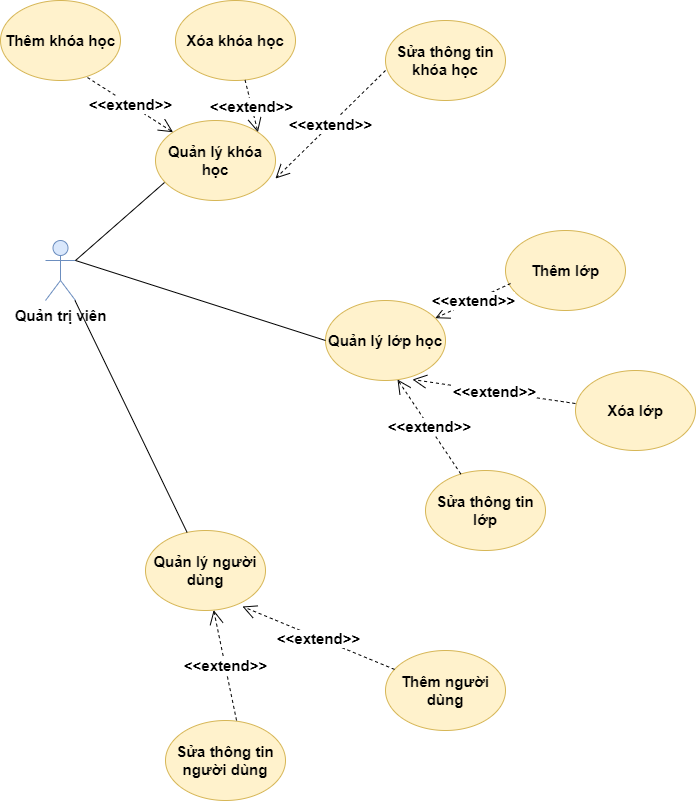

The diagram above was exported from draw.io. Its source (the exported page's mxGraphModel, read from the mxfile embedded in the PNG):
<mxGraphModel dx="868" dy="520" grid="1" gridSize="10" guides="1" tooltips="1" connect="1" arrows="1" fold="1" page="1" pageScale="1" pageWidth="2339" pageHeight="3300" math="0" shadow="0">
  <root>
    <mxCell id="0" />
    <mxCell id="1" parent="0" />
    <mxCell id="33LfOnkZu9a1APNRgGBM-1" value="Quản trị viên" style="shape=umlActor;verticalLabelPosition=bottom;verticalAlign=top;html=1;outlineConnect=0;fontSize=15;fontStyle=1;fillColor=#dae8fc;strokeColor=#6c8ebf;" parent="1" vertex="1">
      <mxGeometry x="110" y="260" width="30" height="60" as="geometry" />
    </mxCell>
    <mxCell id="33LfOnkZu9a1APNRgGBM-2" value="Quản lý khóa học" style="ellipse;whiteSpace=wrap;html=1;fontSize=15;fontStyle=1;fillColor=#fff2cc;strokeColor=#d6b656;" parent="1" vertex="1">
      <mxGeometry x="220" y="140" width="120" height="80" as="geometry" />
    </mxCell>
    <mxCell id="33LfOnkZu9a1APNRgGBM-3" value="Quản lý lớp học" style="ellipse;whiteSpace=wrap;html=1;fontSize=15;fontStyle=1;fillColor=#fff2cc;strokeColor=#d6b656;" parent="1" vertex="1">
      <mxGeometry x="390" y="320" width="120" height="80" as="geometry" />
    </mxCell>
    <mxCell id="33LfOnkZu9a1APNRgGBM-4" value="Quản lý người dùng" style="ellipse;whiteSpace=wrap;html=1;fontSize=15;fontStyle=1;fillColor=#fff2cc;strokeColor=#d6b656;" parent="1" vertex="1">
      <mxGeometry x="210" y="550" width="120" height="80" as="geometry" />
    </mxCell>
    <mxCell id="33LfOnkZu9a1APNRgGBM-5" value="Thêm khóa học" style="ellipse;whiteSpace=wrap;html=1;fontSize=15;fontStyle=1;fillColor=#fff2cc;strokeColor=#d6b656;" parent="1" vertex="1">
      <mxGeometry x="65" y="20" width="120" height="80" as="geometry" />
    </mxCell>
    <mxCell id="33LfOnkZu9a1APNRgGBM-6" value="Xóa khóa học" style="ellipse;whiteSpace=wrap;html=1;fontSize=15;fontStyle=1;fillColor=#fff2cc;strokeColor=#d6b656;" parent="1" vertex="1">
      <mxGeometry x="240" y="20" width="120" height="80" as="geometry" />
    </mxCell>
    <mxCell id="33LfOnkZu9a1APNRgGBM-7" value="Sửa thông tin khóa học" style="ellipse;whiteSpace=wrap;html=1;fontSize=15;fontStyle=1;fillColor=#fff2cc;strokeColor=#d6b656;" parent="1" vertex="1">
      <mxGeometry x="450" y="40" width="120" height="80" as="geometry" />
    </mxCell>
    <mxCell id="33LfOnkZu9a1APNRgGBM-8" value="Thêm lớp" style="ellipse;whiteSpace=wrap;html=1;fontSize=15;fontStyle=1;fillColor=#fff2cc;strokeColor=#d6b656;" parent="1" vertex="1">
      <mxGeometry x="570" y="250" width="120" height="80" as="geometry" />
    </mxCell>
    <mxCell id="33LfOnkZu9a1APNRgGBM-9" value="Xóa lớp" style="ellipse;whiteSpace=wrap;html=1;fontSize=15;fontStyle=1;fillColor=#fff2cc;strokeColor=#d6b656;" parent="1" vertex="1">
      <mxGeometry x="640" y="390" width="120" height="80" as="geometry" />
    </mxCell>
    <mxCell id="33LfOnkZu9a1APNRgGBM-10" value="Sửa thông tin lớp" style="ellipse;whiteSpace=wrap;html=1;fontSize=15;fontStyle=1;fillColor=#fff2cc;strokeColor=#d6b656;" parent="1" vertex="1">
      <mxGeometry x="490" y="490" width="120" height="80" as="geometry" />
    </mxCell>
    <mxCell id="33LfOnkZu9a1APNRgGBM-11" value="Sửa thông tin người dùng" style="ellipse;whiteSpace=wrap;html=1;fontSize=15;fontStyle=1;fillColor=#fff2cc;strokeColor=#d6b656;" parent="1" vertex="1">
      <mxGeometry x="230" y="740" width="120" height="80" as="geometry" />
    </mxCell>
    <mxCell id="33LfOnkZu9a1APNRgGBM-12" value="Thêm người dùng" style="ellipse;whiteSpace=wrap;html=1;fontSize=15;fontStyle=1;fillColor=#fff2cc;strokeColor=#d6b656;" parent="1" vertex="1">
      <mxGeometry x="450" y="670" width="120" height="80" as="geometry" />
    </mxCell>
    <mxCell id="33LfOnkZu9a1APNRgGBM-13" value="" style="endArrow=none;html=1;rounded=0;fontSize=15;exitX=1;exitY=0.3333333333333333;exitDx=0;exitDy=0;exitPerimeter=0;entryX=0.075;entryY=0.775;entryDx=0;entryDy=0;entryPerimeter=0;fontStyle=1" parent="1" source="33LfOnkZu9a1APNRgGBM-1" target="33LfOnkZu9a1APNRgGBM-2" edge="1">
      <mxGeometry width="50" height="50" relative="1" as="geometry">
        <mxPoint x="150" y="290" as="sourcePoint" />
        <mxPoint x="200" y="240" as="targetPoint" />
      </mxGeometry>
    </mxCell>
    <mxCell id="33LfOnkZu9a1APNRgGBM-14" value="" style="endArrow=none;html=1;rounded=0;fontSize=15;exitX=1;exitY=0.3333333333333333;exitDx=0;exitDy=0;exitPerimeter=0;entryX=0;entryY=0.5;entryDx=0;entryDy=0;fontStyle=1" parent="1" source="33LfOnkZu9a1APNRgGBM-1" target="33LfOnkZu9a1APNRgGBM-3" edge="1">
      <mxGeometry width="50" height="50" relative="1" as="geometry">
        <mxPoint x="190" y="358" as="sourcePoint" />
        <mxPoint x="279" y="290" as="targetPoint" />
      </mxGeometry>
    </mxCell>
    <mxCell id="33LfOnkZu9a1APNRgGBM-15" value="" style="endArrow=none;html=1;rounded=0;fontSize=15;fontStyle=1" parent="1" source="33LfOnkZu9a1APNRgGBM-1" target="33LfOnkZu9a1APNRgGBM-4" edge="1">
      <mxGeometry width="50" height="50" relative="1" as="geometry">
        <mxPoint x="160" y="408" as="sourcePoint" />
        <mxPoint x="249" y="340" as="targetPoint" />
      </mxGeometry>
    </mxCell>
    <mxCell id="33LfOnkZu9a1APNRgGBM-16" value="&amp;lt;&amp;lt;extend&amp;gt;&amp;gt;" style="endArrow=open;endSize=12;dashed=1;html=1;rounded=0;fontSize=15;exitX=0.725;exitY=0.963;exitDx=0;exitDy=0;exitPerimeter=0;entryX=0;entryY=0;entryDx=0;entryDy=0;fontStyle=1" parent="1" source="33LfOnkZu9a1APNRgGBM-5" target="33LfOnkZu9a1APNRgGBM-2" edge="1">
      <mxGeometry width="160" relative="1" as="geometry">
        <mxPoint x="160" y="90" as="sourcePoint" />
        <mxPoint x="253.96000000000004" y="163.03999999999996" as="targetPoint" />
        <mxPoint as="offset" />
      </mxGeometry>
    </mxCell>
    <mxCell id="33LfOnkZu9a1APNRgGBM-17" value="&amp;lt;&amp;lt;extend&amp;gt;&amp;gt;" style="endArrow=open;endSize=12;dashed=1;html=1;rounded=0;fontSize=15;exitX=0;exitY=0.625;exitDx=0;exitDy=0;exitPerimeter=0;entryX=1;entryY=0.725;entryDx=0;entryDy=0;entryPerimeter=0;fontStyle=1" parent="1" source="33LfOnkZu9a1APNRgGBM-7" target="33LfOnkZu9a1APNRgGBM-2" edge="1">
      <mxGeometry width="160" relative="1" as="geometry">
        <mxPoint x="360" y="179.99999999999994" as="sourcePoint" />
        <mxPoint x="445.57359312880703" y="244.67572875253808" as="targetPoint" />
        <mxPoint as="offset" />
      </mxGeometry>
    </mxCell>
    <mxCell id="33LfOnkZu9a1APNRgGBM-18" value="&amp;lt;&amp;lt;extend&amp;gt;&amp;gt;" style="endArrow=open;endSize=12;dashed=1;html=1;rounded=0;fontSize=15;entryX=1;entryY=0;entryDx=0;entryDy=0;fontStyle=1" parent="1" source="33LfOnkZu9a1APNRgGBM-6" target="33LfOnkZu9a1APNRgGBM-2" edge="1">
      <mxGeometry width="160" relative="1" as="geometry">
        <mxPoint x="280" y="59.99999999999996" as="sourcePoint" />
        <mxPoint x="365.57359312880703" y="124.67572875253809" as="targetPoint" />
        <mxPoint as="offset" />
      </mxGeometry>
    </mxCell>
    <mxCell id="33LfOnkZu9a1APNRgGBM-20" value="&amp;lt;&amp;lt;extend&amp;gt;&amp;gt;" style="endArrow=open;endSize=12;dashed=1;html=1;rounded=0;fontSize=15;exitX=0;exitY=0.413;exitDx=0;exitDy=0;exitPerimeter=0;entryX=0.725;entryY=0.988;entryDx=0;entryDy=0;entryPerimeter=0;fontStyle=1" parent="1" source="33LfOnkZu9a1APNRgGBM-9" target="33LfOnkZu9a1APNRgGBM-3" edge="1">
      <mxGeometry width="160" relative="1" as="geometry">
        <mxPoint x="340" y="425.32" as="sourcePoint" />
        <mxPoint x="425.57359312880703" y="489.9957287525381" as="targetPoint" />
        <mxPoint as="offset" />
      </mxGeometry>
    </mxCell>
    <mxCell id="33LfOnkZu9a1APNRgGBM-21" value="&amp;lt;&amp;lt;extend&amp;gt;&amp;gt;" style="endArrow=open;endSize=12;dashed=1;html=1;rounded=0;fontSize=15;exitX=0.042;exitY=0.663;exitDx=0;exitDy=0;exitPerimeter=0;fontStyle=1" parent="1" source="33LfOnkZu9a1APNRgGBM-8" target="33LfOnkZu9a1APNRgGBM-3" edge="1">
      <mxGeometry width="160" relative="1" as="geometry">
        <mxPoint x="530" y="310" as="sourcePoint" />
        <mxPoint x="615.573593128807" y="374.67572875253813" as="targetPoint" />
        <mxPoint as="offset" />
      </mxGeometry>
    </mxCell>
    <mxCell id="33LfOnkZu9a1APNRgGBM-23" value="&amp;lt;&amp;lt;extend&amp;gt;&amp;gt;" style="endArrow=open;endSize=12;dashed=1;html=1;rounded=0;fontSize=15;entryX=0.6;entryY=0.988;entryDx=0;entryDy=0;entryPerimeter=0;fontStyle=1" parent="1" source="33LfOnkZu9a1APNRgGBM-10" target="33LfOnkZu9a1APNRgGBM-3" edge="1">
      <mxGeometry width="160" relative="1" as="geometry">
        <mxPoint x="404.43" y="419.99999999999994" as="sourcePoint" />
        <mxPoint x="490.00359312880704" y="484.6757287525381" as="targetPoint" />
        <mxPoint as="offset" />
      </mxGeometry>
    </mxCell>
    <mxCell id="iHyZi7Yxf1u6k-2R4T5B-1" value="&amp;lt;&amp;lt;extend&amp;gt;&amp;gt;" style="endArrow=open;endSize=12;dashed=1;html=1;rounded=0;fontSize=15;entryX=0.808;entryY=0.95;entryDx=0;entryDy=0;entryPerimeter=0;fontStyle=1" parent="1" source="33LfOnkZu9a1APNRgGBM-12" target="33LfOnkZu9a1APNRgGBM-4" edge="1">
      <mxGeometry width="160" relative="1" as="geometry">
        <mxPoint x="370" y="570" as="sourcePoint" />
        <mxPoint x="455.57359312880703" y="634.6757287525381" as="targetPoint" />
        <mxPoint as="offset" />
      </mxGeometry>
    </mxCell>
    <mxCell id="iHyZi7Yxf1u6k-2R4T5B-2" value="&amp;lt;&amp;lt;extend&amp;gt;&amp;gt;" style="endArrow=open;endSize=12;dashed=1;html=1;rounded=0;fontSize=15;exitX=0.592;exitY=0;exitDx=0;exitDy=0;exitPerimeter=0;fontStyle=1" parent="1" source="33LfOnkZu9a1APNRgGBM-11" target="33LfOnkZu9a1APNRgGBM-4" edge="1">
      <mxGeometry width="160" relative="1" as="geometry">
        <mxPoint x="310" y="670" as="sourcePoint" />
        <mxPoint x="395.57359312880703" y="734.6757287525381" as="targetPoint" />
        <mxPoint as="offset" />
      </mxGeometry>
    </mxCell>
  </root>
</mxGraphModel>